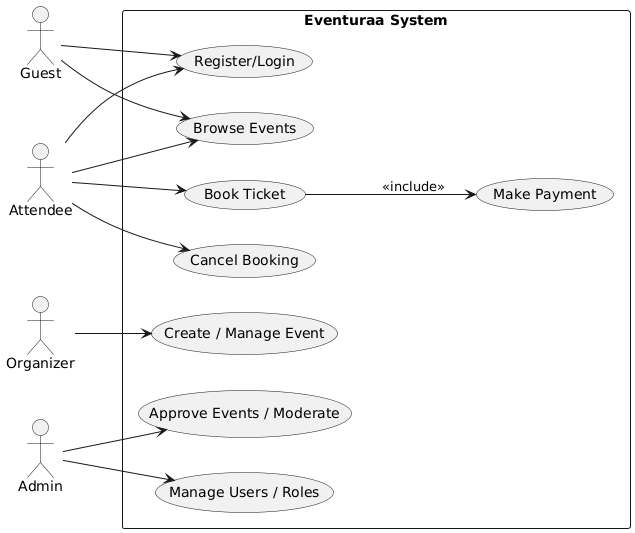

The diagram above was rendered by PlantUML. Its source (embedded in the PNG):
@startuml
left to right direction
actor Guest
actor Attendee
actor Organizer
actor Admin

rectangle "Eventuraa System" {
  usecase "Register/Login" as UC1
  usecase "Browse Events" as UC2
  usecase "Book Ticket" as UC3
  usecase "Make Payment" as UC4
  usecase "Cancel Booking" as UC5
  usecase "Create / Manage Event" as UC6
  usecase "Approve Events / Moderate" as UC7
  usecase "Manage Users / Roles" as UC8
}

Guest --> UC1
Guest --> UC2

Attendee --> UC1
Attendee --> UC2
Attendee --> UC3
Attendee --> UC5
UC3 --> UC4 : <<include>>

Organizer --> UC6
Admin --> UC7
Admin --> UC8
@enduml